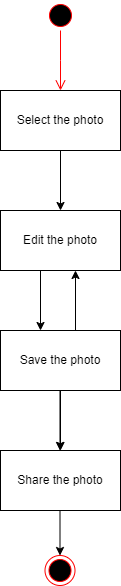

The diagram above was exported from draw.io. Its source (the exported page's mxGraphModel, read from the mxfile embedded in the PNG):
<mxGraphModel dx="1050" dy="574" grid="1" gridSize="10" guides="1" tooltips="1" connect="1" arrows="1" fold="1" page="1" pageScale="1" pageWidth="1169" pageHeight="826" background="none" math="0" shadow="0">
  <root>
    <mxCell id="0" />
    <mxCell id="1" parent="0" />
    <mxCell id="y8FMm320Zvit3JWJvGN_-43" value="" style="ellipse;html=1;shape=startState;fillColor=#000000;strokeColor=#ff0000;" vertex="1" parent="1">
      <mxGeometry x="555" y="70" width="30" height="30" as="geometry" />
    </mxCell>
    <mxCell id="y8FMm320Zvit3JWJvGN_-44" value="" style="edgeStyle=orthogonalEdgeStyle;html=1;verticalAlign=bottom;endArrow=open;endSize=8;strokeColor=#ff0000;rounded=0;" edge="1" source="y8FMm320Zvit3JWJvGN_-43" parent="1">
      <mxGeometry relative="1" as="geometry">
        <mxPoint x="570" y="160" as="targetPoint" />
      </mxGeometry>
    </mxCell>
    <mxCell id="y8FMm320Zvit3JWJvGN_-45" value="Select the photo" style="rounded=0;whiteSpace=wrap;html=1;" vertex="1" parent="1">
      <mxGeometry x="510" y="160" width="120" height="60" as="geometry" />
    </mxCell>
    <mxCell id="y8FMm320Zvit3JWJvGN_-46" value="" style="endArrow=classic;html=1;rounded=0;exitX=0.5;exitY=1;exitDx=0;exitDy=0;" edge="1" parent="1" source="y8FMm320Zvit3JWJvGN_-45">
      <mxGeometry width="50" height="50" relative="1" as="geometry">
        <mxPoint x="540" y="360" as="sourcePoint" />
        <mxPoint x="570" y="280" as="targetPoint" />
      </mxGeometry>
    </mxCell>
    <mxCell id="y8FMm320Zvit3JWJvGN_-47" value="Edit the photo" style="rounded=0;whiteSpace=wrap;html=1;" vertex="1" parent="1">
      <mxGeometry x="510" y="280" width="120" height="60" as="geometry" />
    </mxCell>
    <mxCell id="y8FMm320Zvit3JWJvGN_-48" value="" style="endArrow=classic;html=1;rounded=0;exitX=0.5;exitY=1;exitDx=0;exitDy=0;" edge="1" parent="1">
      <mxGeometry width="50" height="50" relative="1" as="geometry">
        <mxPoint x="550" y="340" as="sourcePoint" />
        <mxPoint x="550" y="400" as="targetPoint" />
      </mxGeometry>
    </mxCell>
    <mxCell id="y8FMm320Zvit3JWJvGN_-53" value="" style="edgeStyle=orthogonalEdgeStyle;rounded=0;orthogonalLoop=1;jettySize=auto;html=1;" edge="1" parent="1" source="y8FMm320Zvit3JWJvGN_-49" target="y8FMm320Zvit3JWJvGN_-52">
      <mxGeometry relative="1" as="geometry" />
    </mxCell>
    <mxCell id="y8FMm320Zvit3JWJvGN_-49" value="Save the photo" style="rounded=0;whiteSpace=wrap;html=1;" vertex="1" parent="1">
      <mxGeometry x="510" y="400" width="120" height="60" as="geometry" />
    </mxCell>
    <mxCell id="y8FMm320Zvit3JWJvGN_-50" value="" style="endArrow=classic;html=1;rounded=0;exitX=0.75;exitY=0;exitDx=0;exitDy=0;entryX=0.75;entryY=1;entryDx=0;entryDy=0;" edge="1" parent="1">
      <mxGeometry width="50" height="50" relative="1" as="geometry">
        <mxPoint x="585" y="400" as="sourcePoint" />
        <mxPoint x="585" y="340" as="targetPoint" />
      </mxGeometry>
    </mxCell>
    <mxCell id="y8FMm320Zvit3JWJvGN_-51" value="" style="endArrow=classic;html=1;rounded=0;exitX=0.5;exitY=1;exitDx=0;exitDy=0;" edge="1" parent="1">
      <mxGeometry width="50" height="50" relative="1" as="geometry">
        <mxPoint x="569.5" y="460" as="sourcePoint" />
        <mxPoint x="569.5" y="520" as="targetPoint" />
      </mxGeometry>
    </mxCell>
    <mxCell id="y8FMm320Zvit3JWJvGN_-52" value="Share the photo" style="rounded=0;whiteSpace=wrap;html=1;" vertex="1" parent="1">
      <mxGeometry x="510" y="520" width="120" height="60" as="geometry" />
    </mxCell>
    <mxCell id="y8FMm320Zvit3JWJvGN_-54" value="" style="endArrow=classic;html=1;rounded=0;exitX=0.5;exitY=1;exitDx=0;exitDy=0;" edge="1" parent="1" target="y8FMm320Zvit3JWJvGN_-55">
      <mxGeometry width="50" height="50" relative="1" as="geometry">
        <mxPoint x="569.5" y="580" as="sourcePoint" />
        <mxPoint x="569.5" y="640" as="targetPoint" />
      </mxGeometry>
    </mxCell>
    <mxCell id="y8FMm320Zvit3JWJvGN_-55" value="" style="ellipse;html=1;shape=endState;fillColor=#000000;strokeColor=#ff0000;" vertex="1" parent="1">
      <mxGeometry x="554.5" y="625" width="30" height="30" as="geometry" />
    </mxCell>
  </root>
</mxGraphModel>